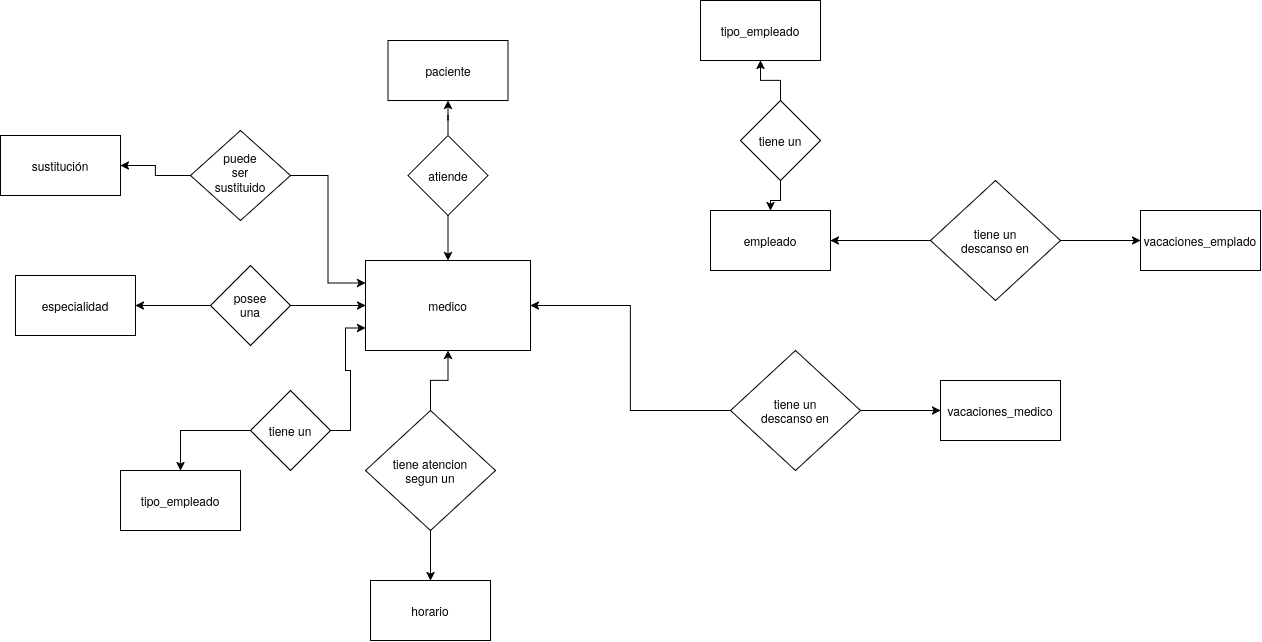

The diagram above was exported from draw.io. Its source (the exported page's mxGraphModel, read from the mxfile embedded in the PNG):
<mxGraphModel dx="1414" dy="1996" grid="1" gridSize="10" guides="1" tooltips="1" connect="1" arrows="1" fold="1" page="1" pageScale="1" pageWidth="827" pageHeight="1169" math="0" shadow="0">
  <root>
    <mxCell id="0" />
    <mxCell id="1" parent="0" />
    <mxCell id="ldyaZe3nbuyDVDDzyyvG-1" parent="1" style="rounded=0;whiteSpace=wrap;html=1;" value="medico" vertex="1">
      <mxGeometry height="90" width="165" x="385" y="100" as="geometry" />
    </mxCell>
    <mxCell id="ldyaZe3nbuyDVDDzyyvG-2" parent="1" style="rounded=0;whiteSpace=wrap;html=1;" value="paciente" vertex="1">
      <mxGeometry height="60" width="120" x="407.5" y="-120" as="geometry" />
    </mxCell>
    <mxCell id="ldyaZe3nbuyDVDDzyyvG-3" parent="1" style="rounded=0;whiteSpace=wrap;html=1;" value="tipo_empleado" vertex="1">
      <mxGeometry height="60" width="120" x="720" y="-160" as="geometry" />
    </mxCell>
    <mxCell id="ldyaZe3nbuyDVDDzyyvG-4" parent="1" style="rounded=0;whiteSpace=wrap;html=1;" value="horario" vertex="1">
      <mxGeometry height="60" width="120" x="390" y="420" as="geometry" />
    </mxCell>
    <mxCell id="ldyaZe3nbuyDVDDzyyvG-5" parent="1" style="rounded=0;whiteSpace=wrap;html=1;" value="vacaciones_emplado" vertex="1">
      <mxGeometry height="60" width="120" x="1160" y="50" as="geometry" />
    </mxCell>
    <mxCell id="ldyaZe3nbuyDVDDzyyvG-6" parent="1" style="rounded=0;whiteSpace=wrap;html=1;" value="empleado" vertex="1">
      <mxGeometry height="60" width="120" x="730" y="50" as="geometry" />
    </mxCell>
    <mxCell id="ldyaZe3nbuyDVDDzyyvG-8" parent="1" style="rounded=0;whiteSpace=wrap;html=1;" value="especialidad" vertex="1">
      <mxGeometry height="60" width="120" x="35" y="115" as="geometry" />
    </mxCell>
    <mxCell id="ldyaZe3nbuyDVDDzyyvG-10" edge="1" parent="1" source="ldyaZe3nbuyDVDDzyyvG-9" style="edgeStyle=orthogonalEdgeStyle;rounded=0;orthogonalLoop=1;jettySize=auto;html=1;" target="ldyaZe3nbuyDVDDzyyvG-8">
      <mxGeometry relative="1" as="geometry" />
    </mxCell>
    <mxCell id="ldyaZe3nbuyDVDDzyyvG-11" edge="1" parent="1" source="ldyaZe3nbuyDVDDzyyvG-9" style="edgeStyle=orthogonalEdgeStyle;rounded=0;orthogonalLoop=1;jettySize=auto;html=1;" target="ldyaZe3nbuyDVDDzyyvG-1" value="">
      <mxGeometry relative="1" as="geometry" />
    </mxCell>
    <mxCell id="ldyaZe3nbuyDVDDzyyvG-9" parent="1" style="rhombus;whiteSpace=wrap;html=1;shapeInside=1;" value="posee una" vertex="1">
      <mxGeometry height="80" width="80" x="230" y="105" as="geometry" />
    </mxCell>
    <mxCell id="ldyaZe3nbuyDVDDzyyvG-22" edge="1" parent="1" source="ldyaZe3nbuyDVDDzyyvG-20" style="edgeStyle=orthogonalEdgeStyle;rounded=0;orthogonalLoop=1;jettySize=auto;html=1;" target="ldyaZe3nbuyDVDDzyyvG-4" value="">
      <mxGeometry relative="1" as="geometry" />
    </mxCell>
    <mxCell id="ldyaZe3nbuyDVDDzyyvG-23" edge="1" parent="1" source="ldyaZe3nbuyDVDDzyyvG-20" style="edgeStyle=orthogonalEdgeStyle;rounded=0;orthogonalLoop=1;jettySize=auto;html=1;entryX=0.5;entryY=1;entryDx=0;entryDy=0;" target="ldyaZe3nbuyDVDDzyyvG-1">
      <mxGeometry relative="1" as="geometry" />
    </mxCell>
    <mxCell id="ldyaZe3nbuyDVDDzyyvG-20" parent="1" style="rhombus;whiteSpace=wrap;html=1;shapeInside=1;" value="tiene atencion segun un" vertex="1">
      <mxGeometry height="120" width="130" x="385" y="250" as="geometry" />
    </mxCell>
    <mxCell id="ldyaZe3nbuyDVDDzyyvG-26" edge="1" parent="1" source="ldyaZe3nbuyDVDDzyyvG-24" style="edgeStyle=orthogonalEdgeStyle;rounded=0;orthogonalLoop=1;jettySize=auto;html=1;" target="ldyaZe3nbuyDVDDzyyvG-2" value="">
      <mxGeometry relative="1" as="geometry" />
    </mxCell>
    <mxCell id="ldyaZe3nbuyDVDDzyyvG-27" edge="1" parent="1" source="ldyaZe3nbuyDVDDzyyvG-24" style="edgeStyle=orthogonalEdgeStyle;rounded=0;orthogonalLoop=1;jettySize=auto;html=1;" target="ldyaZe3nbuyDVDDzyyvG-1" value="">
      <mxGeometry relative="1" as="geometry" />
    </mxCell>
    <mxCell id="ldyaZe3nbuyDVDDzyyvG-24" parent="1" style="rhombus;whiteSpace=wrap;html=1;shapeInside=1;" value="atiende" vertex="1">
      <mxGeometry height="80" width="80" x="427.5" y="-25" as="geometry" />
    </mxCell>
    <mxCell id="ldyaZe3nbuyDVDDzyyvG-29" edge="1" parent="1" source="ldyaZe3nbuyDVDDzyyvG-28" style="edgeStyle=orthogonalEdgeStyle;rounded=0;orthogonalLoop=1;jettySize=auto;html=1;entryX=0;entryY=0.5;entryDx=0;entryDy=0;" target="ldyaZe3nbuyDVDDzyyvG-5">
      <mxGeometry relative="1" as="geometry" />
    </mxCell>
    <mxCell id="ldyaZe3nbuyDVDDzyyvG-36" edge="1" parent="1" source="ldyaZe3nbuyDVDDzyyvG-28" style="edgeStyle=orthogonalEdgeStyle;rounded=0;orthogonalLoop=1;jettySize=auto;html=1;entryX=1;entryY=0.5;entryDx=0;entryDy=0;" target="ldyaZe3nbuyDVDDzyyvG-6">
      <mxGeometry relative="1" as="geometry" />
    </mxCell>
    <mxCell id="ldyaZe3nbuyDVDDzyyvG-28" parent="1" style="rhombus;whiteSpace=wrap;html=1;shapeInside=1;" value="tiene un descanso en" vertex="1">
      <mxGeometry height="120" width="130" x="950" y="20" as="geometry" />
    </mxCell>
    <mxCell id="ldyaZe3nbuyDVDDzyyvG-30" parent="1" style="rounded=0;whiteSpace=wrap;html=1;" value="sustitución" vertex="1">
      <mxGeometry height="60" width="120" x="20" y="-25" as="geometry" />
    </mxCell>
    <mxCell id="ldyaZe3nbuyDVDDzyyvG-33" edge="1" parent="1" source="ldyaZe3nbuyDVDDzyyvG-31" style="edgeStyle=orthogonalEdgeStyle;rounded=0;orthogonalLoop=1;jettySize=auto;html=1;" target="ldyaZe3nbuyDVDDzyyvG-30">
      <mxGeometry relative="1" as="geometry" />
    </mxCell>
    <mxCell id="ldyaZe3nbuyDVDDzyyvG-35" edge="1" parent="1" source="ldyaZe3nbuyDVDDzyyvG-31" style="edgeStyle=orthogonalEdgeStyle;rounded=0;orthogonalLoop=1;jettySize=auto;html=1;entryX=0;entryY=0.25;entryDx=0;entryDy=0;" target="ldyaZe3nbuyDVDDzyyvG-1">
      <mxGeometry relative="1" as="geometry" />
    </mxCell>
    <mxCell id="ldyaZe3nbuyDVDDzyyvG-31" parent="1" style="rhombus;whiteSpace=wrap;html=1;shapeInside=1;" value="puede ser sustituido" vertex="1">
      <mxGeometry height="90" width="100" x="210" y="-30" as="geometry" />
    </mxCell>
    <mxCell id="ldyaZe3nbuyDVDDzyyvG-37" parent="1" style="rounded=0;whiteSpace=wrap;html=1;" value="vacaciones_medico" vertex="1">
      <mxGeometry height="60" width="120" x="960" y="220" as="geometry" />
    </mxCell>
    <mxCell id="ldyaZe3nbuyDVDDzyyvG-38" edge="1" parent="1" source="ldyaZe3nbuyDVDDzyyvG-39" style="edgeStyle=orthogonalEdgeStyle;rounded=0;orthogonalLoop=1;jettySize=auto;html=1;entryX=0;entryY=0.5;entryDx=0;entryDy=0;" target="ldyaZe3nbuyDVDDzyyvG-37">
      <mxGeometry relative="1" as="geometry" />
    </mxCell>
    <mxCell id="ldyaZe3nbuyDVDDzyyvG-40" edge="1" parent="1" source="ldyaZe3nbuyDVDDzyyvG-39" style="edgeStyle=orthogonalEdgeStyle;rounded=0;orthogonalLoop=1;jettySize=auto;html=1;" target="ldyaZe3nbuyDVDDzyyvG-1">
      <mxGeometry relative="1" as="geometry" />
    </mxCell>
    <mxCell id="ldyaZe3nbuyDVDDzyyvG-39" parent="1" style="rhombus;whiteSpace=wrap;html=1;shapeInside=1;" value="tiene un descanso en" vertex="1">
      <mxGeometry height="120" width="130" x="750" y="190" as="geometry" />
    </mxCell>
    <mxCell id="ldyaZe3nbuyDVDDzyyvG-42" edge="1" parent="1" source="ldyaZe3nbuyDVDDzyyvG-41" style="edgeStyle=orthogonalEdgeStyle;rounded=0;orthogonalLoop=1;jettySize=auto;html=1;" target="ldyaZe3nbuyDVDDzyyvG-6" value="">
      <mxGeometry relative="1" as="geometry" />
    </mxCell>
    <mxCell id="ldyaZe3nbuyDVDDzyyvG-43" edge="1" parent="1" source="ldyaZe3nbuyDVDDzyyvG-41" style="edgeStyle=orthogonalEdgeStyle;rounded=0;orthogonalLoop=1;jettySize=auto;html=1;" target="ldyaZe3nbuyDVDDzyyvG-3" value="">
      <mxGeometry relative="1" as="geometry" />
    </mxCell>
    <mxCell id="ldyaZe3nbuyDVDDzyyvG-41" parent="1" style="rhombus;whiteSpace=wrap;html=1;shapeInside=1;" value="tiene un" vertex="1">
      <mxGeometry height="80" width="80" x="760" y="-60" as="geometry" />
    </mxCell>
    <mxCell id="ldyaZe3nbuyDVDDzyyvG-44" parent="1" style="rounded=0;whiteSpace=wrap;html=1;" value="tipo_empleado" vertex="1">
      <mxGeometry height="60" width="120" x="140" y="310" as="geometry" />
    </mxCell>
    <mxCell id="ldyaZe3nbuyDVDDzyyvG-46" edge="1" parent="1" source="ldyaZe3nbuyDVDDzyyvG-45" style="edgeStyle=orthogonalEdgeStyle;rounded=0;orthogonalLoop=1;jettySize=auto;html=1;entryX=0;entryY=0.75;entryDx=0;entryDy=0;" target="ldyaZe3nbuyDVDDzyyvG-1">
      <mxGeometry relative="1" as="geometry" />
    </mxCell>
    <mxCell id="ldyaZe3nbuyDVDDzyyvG-47" edge="1" parent="1" source="ldyaZe3nbuyDVDDzyyvG-45" style="edgeStyle=orthogonalEdgeStyle;rounded=0;orthogonalLoop=1;jettySize=auto;html=1;entryX=0.5;entryY=0;entryDx=0;entryDy=0;" target="ldyaZe3nbuyDVDDzyyvG-44">
      <mxGeometry relative="1" as="geometry" />
    </mxCell>
    <mxCell id="ldyaZe3nbuyDVDDzyyvG-45" parent="1" style="rhombus;whiteSpace=wrap;html=1;shapeInside=1;" value="tiene un" vertex="1">
      <mxGeometry height="80" width="80" x="270" y="230" as="geometry" />
    </mxCell>
  </root>
</mxGraphModel>